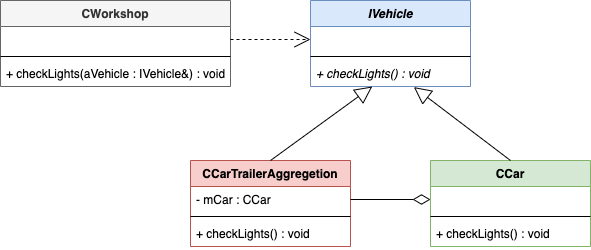

The diagram above was exported from draw.io. Its source (the exported page's mxGraphModel, read from the mxfile embedded in the PNG):
<mxGraphModel dx="632" dy="438" grid="1" gridSize="10" guides="1" tooltips="1" connect="1" arrows="1" fold="1" page="1" pageScale="1" pageWidth="827" pageHeight="1169" math="0" shadow="0">
  <root>
    <mxCell id="0" />
    <mxCell id="1" parent="0" />
    <mxCell id="XmbTvw7UO7n3KRm0N3lc-1" value="CCar" style="swimlane;fontStyle=1;align=center;verticalAlign=top;childLayout=stackLayout;horizontal=1;startSize=26;horizontalStack=0;resizeParent=1;resizeParentMax=0;resizeLast=0;collapsible=1;marginBottom=0;fillColor=#d5e8d4;strokeColor=#82b366;" vertex="1" parent="1">
      <mxGeometry x="520" y="320" width="160" height="86" as="geometry" />
    </mxCell>
    <mxCell id="XmbTvw7UO7n3KRm0N3lc-2" value=" " style="text;strokeColor=none;fillColor=none;align=left;verticalAlign=top;spacingLeft=4;spacingRight=4;overflow=hidden;rotatable=0;points=[[0,0.5],[1,0.5]];portConstraint=eastwest;" vertex="1" parent="XmbTvw7UO7n3KRm0N3lc-1">
      <mxGeometry y="26" width="160" height="26" as="geometry" />
    </mxCell>
    <mxCell id="XmbTvw7UO7n3KRm0N3lc-3" value="" style="line;strokeWidth=1;fillColor=none;align=left;verticalAlign=middle;spacingTop=-1;spacingLeft=3;spacingRight=3;rotatable=0;labelPosition=right;points=[];portConstraint=eastwest;" vertex="1" parent="XmbTvw7UO7n3KRm0N3lc-1">
      <mxGeometry y="52" width="160" height="8" as="geometry" />
    </mxCell>
    <mxCell id="XmbTvw7UO7n3KRm0N3lc-4" value="+ checkLights() : void" style="text;strokeColor=none;fillColor=none;align=left;verticalAlign=top;spacingLeft=4;spacingRight=4;overflow=hidden;rotatable=0;points=[[0,0.5],[1,0.5]];portConstraint=eastwest;" vertex="1" parent="XmbTvw7UO7n3KRm0N3lc-1">
      <mxGeometry y="60" width="160" height="26" as="geometry" />
    </mxCell>
    <mxCell id="XmbTvw7UO7n3KRm0N3lc-5" value="IVehicle" style="swimlane;fontStyle=3;align=center;verticalAlign=top;childLayout=stackLayout;horizontal=1;startSize=26;horizontalStack=0;resizeParent=1;resizeParentMax=0;resizeLast=0;collapsible=1;marginBottom=0;fillColor=#dae8fc;strokeColor=#6c8ebf;" vertex="1" parent="1">
      <mxGeometry x="400" y="160" width="160" height="86" as="geometry" />
    </mxCell>
    <mxCell id="XmbTvw7UO7n3KRm0N3lc-6" value=" " style="text;strokeColor=none;fillColor=none;align=left;verticalAlign=top;spacingLeft=4;spacingRight=4;overflow=hidden;rotatable=0;points=[[0,0.5],[1,0.5]];portConstraint=eastwest;" vertex="1" parent="XmbTvw7UO7n3KRm0N3lc-5">
      <mxGeometry y="26" width="160" height="26" as="geometry" />
    </mxCell>
    <mxCell id="XmbTvw7UO7n3KRm0N3lc-7" value="" style="line;strokeWidth=1;fillColor=none;align=left;verticalAlign=middle;spacingTop=-1;spacingLeft=3;spacingRight=3;rotatable=0;labelPosition=right;points=[];portConstraint=eastwest;" vertex="1" parent="XmbTvw7UO7n3KRm0N3lc-5">
      <mxGeometry y="52" width="160" height="8" as="geometry" />
    </mxCell>
    <mxCell id="XmbTvw7UO7n3KRm0N3lc-8" value="+ checkLights() : void" style="text;strokeColor=none;fillColor=none;align=left;verticalAlign=top;spacingLeft=4;spacingRight=4;overflow=hidden;rotatable=0;points=[[0,0.5],[1,0.5]];portConstraint=eastwest;fontStyle=2" vertex="1" parent="XmbTvw7UO7n3KRm0N3lc-5">
      <mxGeometry y="60" width="160" height="26" as="geometry" />
    </mxCell>
    <mxCell id="XmbTvw7UO7n3KRm0N3lc-9" value="CCarTrailerAggregetion" style="swimlane;fontStyle=1;align=center;verticalAlign=top;childLayout=stackLayout;horizontal=1;startSize=26;horizontalStack=0;resizeParent=1;resizeParentMax=0;resizeLast=0;collapsible=1;marginBottom=0;fillColor=#f8cecc;strokeColor=#b85450;" vertex="1" parent="1">
      <mxGeometry x="280" y="320" width="160" height="86" as="geometry" />
    </mxCell>
    <mxCell id="XmbTvw7UO7n3KRm0N3lc-10" value="- mCar : CCar" style="text;strokeColor=none;fillColor=none;align=left;verticalAlign=top;spacingLeft=4;spacingRight=4;overflow=hidden;rotatable=0;points=[[0,0.5],[1,0.5]];portConstraint=eastwest;" vertex="1" parent="XmbTvw7UO7n3KRm0N3lc-9">
      <mxGeometry y="26" width="160" height="26" as="geometry" />
    </mxCell>
    <mxCell id="XmbTvw7UO7n3KRm0N3lc-11" value="" style="line;strokeWidth=1;fillColor=none;align=left;verticalAlign=middle;spacingTop=-1;spacingLeft=3;spacingRight=3;rotatable=0;labelPosition=right;points=[];portConstraint=eastwest;" vertex="1" parent="XmbTvw7UO7n3KRm0N3lc-9">
      <mxGeometry y="52" width="160" height="8" as="geometry" />
    </mxCell>
    <mxCell id="XmbTvw7UO7n3KRm0N3lc-12" value="+ checkLights() : void" style="text;strokeColor=none;fillColor=none;align=left;verticalAlign=top;spacingLeft=4;spacingRight=4;overflow=hidden;rotatable=0;points=[[0,0.5],[1,0.5]];portConstraint=eastwest;" vertex="1" parent="XmbTvw7UO7n3KRm0N3lc-9">
      <mxGeometry y="60" width="160" height="26" as="geometry" />
    </mxCell>
    <mxCell id="XmbTvw7UO7n3KRm0N3lc-13" value="CWorkshop" style="swimlane;fontStyle=1;align=center;verticalAlign=top;childLayout=stackLayout;horizontal=1;startSize=26;horizontalStack=0;resizeParent=1;resizeParentMax=0;resizeLast=0;collapsible=1;marginBottom=0;fillColor=#f5f5f5;strokeColor=#666666;fontColor=#333333;" vertex="1" parent="1">
      <mxGeometry x="90" y="160" width="230" height="86" as="geometry" />
    </mxCell>
    <mxCell id="XmbTvw7UO7n3KRm0N3lc-14" value=" " style="text;strokeColor=none;fillColor=none;align=left;verticalAlign=top;spacingLeft=4;spacingRight=4;overflow=hidden;rotatable=0;points=[[0,0.5],[1,0.5]];portConstraint=eastwest;" vertex="1" parent="XmbTvw7UO7n3KRm0N3lc-13">
      <mxGeometry y="26" width="230" height="26" as="geometry" />
    </mxCell>
    <mxCell id="XmbTvw7UO7n3KRm0N3lc-15" value="" style="line;strokeWidth=1;fillColor=none;align=left;verticalAlign=middle;spacingTop=-1;spacingLeft=3;spacingRight=3;rotatable=0;labelPosition=right;points=[];portConstraint=eastwest;" vertex="1" parent="XmbTvw7UO7n3KRm0N3lc-13">
      <mxGeometry y="52" width="230" height="8" as="geometry" />
    </mxCell>
    <mxCell id="XmbTvw7UO7n3KRm0N3lc-16" value="+ checkLights(aVehicle : IVehicle&amp;) : void" style="text;strokeColor=none;fillColor=none;align=left;verticalAlign=top;spacingLeft=4;spacingRight=4;overflow=hidden;rotatable=0;points=[[0,0.5],[1,0.5]];portConstraint=eastwest;" vertex="1" parent="XmbTvw7UO7n3KRm0N3lc-13">
      <mxGeometry y="60" width="230" height="26" as="geometry" />
    </mxCell>
    <mxCell id="XmbTvw7UO7n3KRm0N3lc-17" value="" style="endArrow=open;html=1;endFill=0;exitX=1;exitY=0.5;exitDx=0;exitDy=0;entryX=0;entryY=0.5;entryDx=0;entryDy=0;dashed=1;endSize=14;" edge="1" parent="1" source="XmbTvw7UO7n3KRm0N3lc-14" target="XmbTvw7UO7n3KRm0N3lc-6">
      <mxGeometry width="50" height="50" relative="1" as="geometry">
        <mxPoint x="350" y="150" as="sourcePoint" />
        <mxPoint x="400" y="100" as="targetPoint" />
      </mxGeometry>
    </mxCell>
    <mxCell id="XmbTvw7UO7n3KRm0N3lc-18" value="" style="endArrow=block;html=1;endFill=0;endSize=15;entryX=0.386;entryY=1;entryDx=0;entryDy=0;entryPerimeter=0;exitX=0.5;exitY=0;exitDx=0;exitDy=0;" edge="1" parent="1" source="XmbTvw7UO7n3KRm0N3lc-9" target="XmbTvw7UO7n3KRm0N3lc-8">
      <mxGeometry width="50" height="50" relative="1" as="geometry">
        <mxPoint x="80" y="510" as="sourcePoint" />
        <mxPoint x="130" y="460" as="targetPoint" />
      </mxGeometry>
    </mxCell>
    <mxCell id="XmbTvw7UO7n3KRm0N3lc-19" value="" style="endArrow=block;html=1;endFill=0;endSize=15;entryX=0.646;entryY=1.022;entryDx=0;entryDy=0;entryPerimeter=0;exitX=0.5;exitY=0;exitDx=0;exitDy=0;" edge="1" parent="1" source="XmbTvw7UO7n3KRm0N3lc-1" target="XmbTvw7UO7n3KRm0N3lc-8">
      <mxGeometry width="50" height="50" relative="1" as="geometry">
        <mxPoint x="370" y="330" as="sourcePoint" />
        <mxPoint x="454.96000000000004" y="258.00199999999995" as="targetPoint" />
      </mxGeometry>
    </mxCell>
    <mxCell id="XmbTvw7UO7n3KRm0N3lc-20" value="" style="endArrow=diamondThin;html=1;endFill=0;endSize=15;entryX=0;entryY=0.5;entryDx=0;entryDy=0;exitX=1;exitY=0.5;exitDx=0;exitDy=0;" edge="1" parent="1" source="XmbTvw7UO7n3KRm0N3lc-10" target="XmbTvw7UO7n3KRm0N3lc-2">
      <mxGeometry width="50" height="50" relative="1" as="geometry">
        <mxPoint x="370" y="330" as="sourcePoint" />
        <mxPoint x="471.76" y="256" as="targetPoint" />
      </mxGeometry>
    </mxCell>
  </root>
</mxGraphModel>